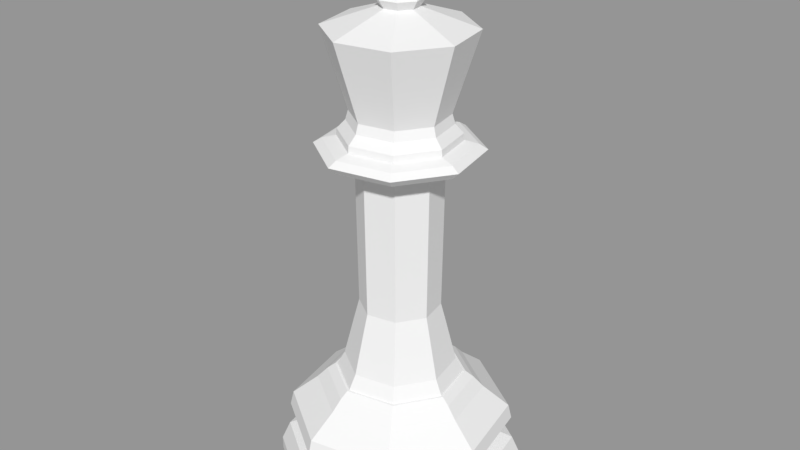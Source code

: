 # Source: BlackKinglp.blend  (saved by Blender 2.79.0; exported with 4.5.12 LTS)
import bpy
from mathutils import Matrix  # noqa: F401  (used for matrix-valued properties, if any)

bpy.ops.wm.read_factory_settings(use_empty=True)
scene = bpy.context.scene
scene.name = 'Scene'

# ---- collections
col_collection_1 = bpy.data.collections.new('Collection 1'); scene.collection.children.link(col_collection_1)

# ---- meshes
me_sphere = bpy.data.meshes.new('Sphere')
me_sphere.from_pydata([(8.185e-08, -7.721e-08, 7.879), (0.3902, 1.961, 0.0104), (0.1993, 1.001, 1.798), (1.663, 1.11, 0.0104), (0.8493, 0.5668, 1.798), (1.962, -0.3908, 0.0104), (1.002, -0.1999, 1.798), (1.111, -1.664, 0.0104), (0.5675, -0.8499, 1.798), (-0.3901, -1.962, 0.0104), (-0.1992, -1.002, 1.798), (-1.663, -1.112, 0.0104), (-0.8492, -0.5681, 1.798), (-1.962, 0.3895, 0.0104), (-1.002, 0.1986, 1.798), (-1.111, 1.662, 0.0104), (-0.5674, 0.8486, 1.798), (0.2319, 1.165, 1.698), (0.264, 1.326, 1.523), (0.988, 0.6595, 1.698), (1.125, 0.7509, 1.523), (1.165, -0.2325, 1.698), (1.327, -0.2646, 1.523), (0.6602, -0.9886, 1.698), (0.7516, -1.125, 1.523), (-0.2318, -1.166, 1.698), (-0.2639, -1.327, 1.523), (-0.9879, -0.6608, 1.698), (-1.125, -0.7522, 1.523), (-1.165, 0.2311, 1.698), (-1.327, 0.2632, 1.523), (-0.6601, 0.9873, 1.698), (-0.7515, 1.124, 1.523), (0.3902, 1.961, 0.2227), (0.3629, 1.824, 0.5417), (1.663, 1.11, 0.2227), (1.547, 1.033, 0.5417), (1.962, -0.3908, 0.2227), (1.824, -0.3636, 0.5417), (1.111, -1.664, 0.2227), (1.033, -1.547, 0.5417), (-0.3901, -1.962, 0.2227), (-0.3628, -1.825, 0.5417), (-1.663, -1.112, 0.2227), (-1.547, -1.034, 0.5417), (-1.962, 0.3895, 0.2227), (-1.824, 0.3622, 0.5417), (-1.111, 1.662, 0.2227), (-1.033, 1.546, 0.5417), (0.357, 1.794, 0.9389), (0.3461, 1.739, 1.178), (1.521, 1.016, 0.9389), (1.475, 0.9847, 1.178), (1.794, -0.3576, 0.9389), (1.74, -0.3467, 1.178), (1.016, -1.522, 0.9389), (0.9854, -1.475, 1.178), (-0.3569, -1.795, 0.9389), (-0.346, -1.74, 1.178), (-1.521, -1.017, 0.9389), (-1.475, -0.986, 1.178), (-1.794, 0.3563, 0.9389), (-1.739, 0.3454, 1.178), (-1.016, 1.521, 0.9389), (-0.9853, 1.474, 1.178), (1.355, 0.2963, 0.666), (1.359, 0.2829, 0.6656), (1.368, 0.2714, 0.6578), (1.364, 0.2572, 0.6656), (1.349, 0.2482, 0.7319), (1.358, 0.2695, 0.666), (1.354, 0.2882, 0.6659), (1.377, -0.03597, 0.6786), (1.378, -0.0006687, 0.6792), (1.387, 0.02626, 0.666), (1.311, -0.2615, 0.7806), (1.112, 0.7421, 0.7806), (1.378, 0.03432, 0.6801), (0.7428, -1.112, 0.7806), (0.2609, 1.311, 0.7806), (1.352, -0.2695, 0.6792), (1.34, -0.2867, 0.7171), (1.345, -0.2683, 0.7319), (1.362, -0.2521, 0.6659), (1.259, -0.5602, 0.6786), (1.287, -0.5129, 0.6659), (1.125, -0.795, 0.6786), (1.159, -0.7327, 0.732), (1.004, -0.9543, 0.6654), (0.7356, -1.165, 0.6786), (0.5096, -1.281, 0.679), (0.5622, -1.266, 0.6654), (0.2689, -1.352, 0.6792), (0.3047, -1.351, 0.6654), (0.03535, -1.378, 0.6786), (-0.01905, -1.378, 0.679), (-0.3032, -1.344, 0.6786), (-0.25, -1.356, 0.679), (-0.2888, -1.355, 0.6659), (-0.5095, -1.281, 0.679), (-0.7851, -1.141, 0.6659), (-0.9793, -0.98, 0.666), (-1.125, -0.795, 0.6786), (-1.146, -0.7662, 0.6792), (-1.159, -0.7327, 0.732), (-1.17, -0.7402, 0.6654), (-1.273, -0.528, 0.6792), (-1.279, -0.4925, 0.732), (-1.26, -0.5431, 0.7319), (-1.347, -0.2882, 0.679), (-1.368, -0.2727, 0.6578), (-1.355, -0.2507, 0.679), (-1.369, -0.2808, 0.6547), (-1.352, -0.2772, 0.745), (-1.344, -0.268, 0.7171), (-1.364, -0.236, 0.6654), (-1.341, -0.2869, 0.7319), (-1.358, -0.2709, 0.666), (-0.2608, -1.312, 0.7806), (-0.7427, 1.111, 0.7806), (-1.388, 0.01245, 0.6656), (-1.112, -0.7434, 0.7806), (-1.374, 0.02606, 0.7317), (-1.311, 0.2601, 0.7806), (-1.37, 0.03459, 0.732), (-1.385, 0.01844, 0.6659), (-1.378, -0.01818, 0.6816), (-1.34, 0.2853, 0.7171), (-1.342, 0.2935, 0.7317), (-1.349, 0.2498, 0.7147), (-1.282, 0.5304, 0.6656), (0.2066, 1.038, 1.798), (0.8802, 0.5874, 1.798), (1.038, -0.2072, 1.798), (0.5882, -0.8808, 1.798), (-0.2065, -1.039, 1.798), (-0.8801, -0.5888, 1.798), (-1.038, 0.2059, 1.798), (-0.5881, 0.8795, 1.798), (0.1993, 1.001, 1.798), (0.8493, 0.5668, 1.798), (1.002, -0.1999, 1.798), (0.5675, -0.8499, 1.798), (-0.1992, -1.002, 1.798), (-0.8492, -0.5681, 1.798), (-1.002, 0.1986, 1.798), (-0.5674, 0.8486, 1.798), (0.156, 0.7831, 6.051), (0.6645, 0.4433, 6.051), (0.7838, -0.1566, 6.051), (0.444, -0.6651, 6.051), (-0.1559, -0.7844, 6.051), (-0.6644, -0.4446, 6.051), (-0.7837, 0.1552, 6.051), (-0.4439, 0.6638, 6.051), (0.8782, -0.1753, 2.033), (0.7037, -0.1406, 2.75), (0.6319, -0.1263, 3.034), (0.6632, -0.1326, 5.47), (-0.6631, 0.1312, 5.47), (-0.6318, 0.125, 3.034), (-0.7036, 0.1393, 2.75), (-0.8781, 0.174, 2.033), (0.3757, -0.5629, 5.47), (0.3579, -0.5363, 3.034), (0.3986, -0.5972, 2.75), (0.4975, -0.7451, 2.033), (0.132, 0.6625, 5.47), (0.1257, 0.6311, 3.034), (0.14, 0.703, 2.75), (0.1747, 0.8775, 2.033), (-0.3756, 0.5615, 5.47), (-0.3578, 0.535, 3.034), (-0.3985, 0.5958, 2.75), (-0.4974, 0.7438, 2.033), (-0.1319, -0.6638, 5.47), (-0.1256, -0.6325, 3.034), (-0.1399, -0.7043, 2.75), (-0.1746, -0.8788, 2.033), (0.5623, 0.375, 5.47), (0.5357, 0.3572, 3.034), (0.5966, 0.3979, 2.75), (0.7445, 0.4968, 2.033), (-0.5622, -0.3763, 5.47), (-0.5356, -0.3586, 3.034), (-0.5965, -0.3992, 2.75), (-0.7444, -0.4981, 2.033), (1.133, -0.226, 5.752), (1.133, -0.226, 5.547), (1.261, -0.2515, 5.671), (-1.133, 0.2247, 5.547), (-1.133, 0.2247, 5.752), (-1.261, 0.2502, 5.671), (0.6418, -0.9612, 5.547), (0.6417, -0.961, 5.752), (0.7143, -1.07, 5.671), (0.2254, 1.132, 5.547), (0.2254, 1.132, 5.752), (0.2509, 1.26, 5.671), (-0.6417, 0.9598, 5.547), (-0.6416, 0.9597, 5.752), (-0.7142, 1.068, 5.671), (-0.2253, -1.134, 5.547), (-0.2253, -1.133, 5.752), (-0.2508, -1.262, 5.671), (0.9605, 0.6411, 5.547), (0.9604, 0.641, 5.752), (1.069, 0.7136, 5.671), (-0.9604, -0.6424, 5.547), (-0.9603, -0.6424, 5.752), (-1.069, -0.715, 5.671), (0.9113, -0.1819, 5.911), (0.9197, -0.1836, 5.804), (-0.9196, 0.1823, 5.804), (-0.9112, 0.1806, 5.911), (0.5162, -0.7732, 5.911), (0.521, -0.7803, 5.804), (0.1813, 0.9105, 5.911), (0.183, 0.919, 5.804), (-0.5161, 0.7718, 5.911), (-0.5209, 0.779, 5.804), (-0.1812, -0.9119, 5.911), (-0.1829, -0.9203, 5.804), (0.7725, 0.5155, 5.911), (0.7797, 0.5203, 5.804), (-0.7724, -0.5168, 5.911), (-0.7796, -0.5216, 5.804), (0.1471, 0.7408, 6.203), (-0.4202, 0.6277, 6.203), (-0.7414, 0.1465, 6.203), (-0.6282, -0.4208, 6.203), (-0.147, -0.742, 6.203), (0.4203, -0.6288, 6.203), (0.7415, -0.1477, 6.203), (0.6283, 0.4197, 6.203), (0.596, 0.3981, 6.203), (0.7034, -0.1401, 6.203), (0.3987, -0.5966, 6.203), (-0.1395, -0.7039, 6.203), (-0.596, -0.3993, 6.203), (-0.7033, 0.1389, 6.203), (-0.3986, 0.5954, 6.203), (0.1396, 0.7028, 6.203), (0.1732, 0.1152, 8.056), (0.2043, -0.04111, 8.056), (0.1158, -0.1737, 8.056), (-0.04048, -0.2049, 8.056), (-0.1731, -0.1164, 8.056), (-0.2042, 0.03994, 8.056), (-0.1158, 0.1725, 8.056), (0.04057, 0.2037, 8.056), (0.07205, 0.3624, 7.894), (-0.2057, 0.307, 7.894), (-0.3629, 0.07143, 7.894), (-0.3075, -0.2063, 7.894), (-0.07196, -0.3636, 7.894), (0.2058, -0.3082, 7.894), (0.363, -0.07259, 7.894), (0.3076, 0.2052, 7.894), (0.2381, 0.1587, 7.761), (0.281, -0.05631, 7.761), (0.1593, -0.2386, 7.761), (-0.05569, -0.2815, 7.761), (-0.238, -0.1598, 7.761), (-0.2809, 0.05515, 7.761), (-0.1592, 0.2375, 7.761), (0.05577, 0.2804, 7.761), (0.2233, 1.125, 7.461), (-0.6379, 0.953, 7.461), (-1.125, 0.2227, 7.461), (-0.9536, -0.6385, 7.461), (-0.2232, -1.126, 7.461), (0.6379, -0.9542, 7.461), (1.125, -0.2238, 7.461), (0.9537, 0.6373, 7.461), (0.6283, 0.4197, 6.203), (0.7415, -0.1477, 6.203), (0.4203, -0.6288, 6.203), (-0.147, -0.742, 6.203), (-0.6282, -0.4208, 6.203), (-0.7414, 0.1465, 6.203), (-0.4202, 0.6277, 6.203), (0.1471, 0.7408, 6.203), (0.1732, 0.1152, 8.734), (0.2043, -0.04111, 8.734), (0.1158, -0.1737, 8.734), (-0.04048, -0.2049, 8.734), (-0.1731, -0.1164, 8.734), (-0.2042, 0.03994, 8.734), (-0.1158, 0.1725, 8.734), (0.04057, 0.2037, 8.734), (0.2043, -0.04111, 8.47), (0.2043, -0.04111, 8.261), (0.1158, -0.1737, 8.261), (0.1158, -0.1737, 8.47), (-0.2042, 0.03994, 8.47), (-0.2042, 0.03994, 8.261), (-0.1158, 0.1725, 8.261), (-0.1158, 0.1725, 8.47), (-0.04048, -0.2049, 8.47), (-0.04048, -0.2049, 8.261), (-0.1731, -0.1164, 8.261), (-0.1731, -0.1164, 8.47), (0.04057, 0.2037, 8.261), (0.04057, 0.2037, 8.47), (0.1732, 0.1152, 8.261), (0.1732, 0.1152, 8.47), (0.4812, -0.04111, 8.47), (0.4812, -0.04111, 8.261), (0.2728, -0.1737, 8.261), (0.2728, -0.1737, 8.47), (-0.4811, 0.03994, 8.47), (-0.4811, 0.03994, 8.261), (-0.2727, 0.1725, 8.261), (-0.2727, 0.1725, 8.47), (-0.09541, -0.2049, 8.47), (-0.09541, -0.2049, 8.261), (-0.4077, -0.1164, 8.261), (-0.4077, -0.1164, 8.47), (0.0955, 0.2037, 8.261), (0.0955, 0.2037, 8.47), (0.4078, 0.1152, 8.261), (0.4078, 0.1152, 8.47)], [(66, 65), (70, 71), (110, 112)], [(9, 7, 39, 41), (41, 39, 40, 42), (42, 40, 78, 118), (118, 78, 55, 57), (57, 55, 56, 58), (58, 56, 24, 26), (26, 24, 23, 25), (25, 23, 134, 135), (135, 134, 8, 10), (10, 8, 142, 143), (143, 142, 166, 178), (178, 166, 165, 177), (177, 165, 164, 176), (176, 164, 163, 175), (175, 163, 193, 202), (202, 193, 195, 204), (204, 195, 194, 203), (203, 194, 216, 222), (222, 216, 215, 221), (221, 215, 150, 151), (7, 5, 37, 39), (39, 37, 38, 40), (40, 38, 75, 78), (78, 75, 53, 55), (55, 53, 54, 56), (56, 54, 22, 24), (24, 22, 21, 23), (23, 21, 133, 134), (134, 133, 6, 8), (8, 6, 141, 142), (142, 141, 155, 166), (166, 155, 156, 165), (165, 156, 157, 164), (164, 157, 158, 163), (163, 158, 188, 193), (193, 188, 189, 195), (195, 189, 187, 194), (194, 187, 212, 216), (216, 212, 211, 215), (215, 211, 149, 150), (5, 3, 35, 37), (37, 35, 36, 38), (38, 36, 76, 75), (75, 76, 51, 53), (53, 51, 52, 54), (54, 52, 20, 22), (22, 20, 19, 21), (21, 19, 132, 133), (133, 132, 4, 6), (6, 4, 140, 141), (141, 140, 182, 155), (155, 182, 181, 156), (156, 181, 180, 157), (157, 180, 179, 158), (158, 179, 205, 188), (188, 205, 207, 189), (189, 207, 206, 187), (187, 206, 224, 212), (212, 224, 223, 211), (211, 223, 148, 149), (3, 1, 33, 35), (35, 33, 34, 36), (36, 34, 79, 76), (76, 79, 49, 51), (51, 49, 50, 52), (52, 50, 18, 20), (20, 18, 17, 19), (19, 17, 131, 132), (132, 131, 2, 4), (4, 2, 139, 140), (140, 139, 170, 182), (182, 170, 169, 181), (181, 169, 168, 180), (180, 168, 167, 179), (179, 167, 196, 205), (205, 196, 198, 207), (207, 198, 197, 206), (206, 197, 218, 224), (224, 218, 217, 223), (223, 217, 147, 148), (1, 15, 47, 33), (33, 47, 48, 34), (34, 48, 119, 79), (79, 119, 63, 49), (49, 63, 64, 50), (50, 64, 32, 18), (18, 32, 31, 17), (17, 31, 138, 131), (131, 138, 16, 2), (2, 16, 146, 139), (139, 146, 174, 170), (170, 174, 173, 169), (169, 173, 172, 168), (168, 172, 171, 167), (167, 171, 199, 196), (196, 199, 201, 198), (198, 201, 200, 197), (197, 200, 220, 218), (218, 220, 219, 217), (217, 219, 154, 147), (15, 13, 45, 47), (47, 45, 46, 48), (48, 46, 123, 119), (119, 123, 61, 63), (63, 61, 62, 64), (64, 62, 30, 32), (32, 30, 29, 31), (31, 29, 137, 138), (138, 137, 14, 16), (16, 14, 145, 146), (146, 145, 162, 174), (174, 162, 161, 173), (173, 161, 160, 172), (172, 160, 159, 171), (171, 159, 190, 199), (199, 190, 192, 201), (201, 192, 191, 200), (200, 191, 213, 220), (220, 213, 214, 219), (219, 214, 153, 154), (13, 11, 43, 45), (45, 43, 44, 46), (46, 44, 121, 123), (123, 121, 59, 61), (61, 59, 60, 62), (62, 60, 28, 30), (30, 28, 27, 29), (29, 27, 136, 137), (137, 136, 12, 14), (14, 12, 144, 145), (145, 144, 186, 162), (162, 186, 185, 161), (161, 185, 184, 160), (160, 184, 183, 159), (159, 183, 208, 190), (190, 208, 210, 192), (192, 210, 209, 191), (191, 209, 226, 213), (213, 226, 225, 214), (214, 225, 152, 153), (151, 152, 225, 221), (221, 225, 226, 222), (222, 226, 209, 203), (203, 209, 210, 204), (204, 210, 208, 202), (202, 208, 183, 175), (175, 183, 184, 176), (176, 184, 185, 177), (177, 185, 186, 178), (178, 186, 144, 143), (143, 144, 12, 10), (10, 12, 136, 135), (135, 136, 27, 25), (25, 27, 28, 26), (26, 28, 60, 58), (58, 60, 59, 57), (57, 59, 121, 118), (118, 121, 44, 42), (42, 44, 43, 41), (41, 43, 11, 9), (9, 11, 13, 15, 1, 3, 5, 7), (227, 147, 154, 228), (228, 154, 153, 229), (229, 153, 152, 230), (230, 152, 151, 231), (231, 151, 150, 232), (232, 150, 149, 233), (233, 149, 148, 234), (234, 148, 147, 227), (229, 230, 239, 240), (233, 234, 235, 236), (227, 228, 241, 242), (231, 232, 237, 238), (230, 231, 238, 239), (228, 229, 240, 241), (232, 233, 236, 237), (234, 227, 242, 235), (254, 247, 248, 253), (260, 257, 256, 261), (251, 250, 243, 258), (268, 265, 266, 267), (259, 258, 257, 260), (228, 281, 282, 227), (230, 279, 280, 229), (233, 276, 277, 232), (232, 277, 278, 231), (231, 278, 279, 230), (234, 275, 276, 233), (229, 280, 281, 228), (227, 282, 275, 234), (256, 245, 246, 255), (257, 244, 245, 256), (255, 246, 247, 254), (264, 253, 252, 265), (261, 256, 255, 262), (253, 248, 249, 252), (263, 254, 253, 264), (262, 255, 254, 263), (266, 251, 258, 259), (271, 262, 263, 270), (270, 263, 264, 269), (265, 252, 251, 266), (273, 260, 261, 272), (272, 261, 262, 271), (269, 264, 265, 268), (267, 266, 259, 274), (274, 259, 260, 273), (258, 243, 244, 257), (252, 249, 250, 251), (278, 271, 270, 279), (277, 272, 271, 278), (275, 274, 273, 276), (280, 269, 268, 281), (276, 273, 272, 277), (281, 268, 267, 282), (282, 267, 274, 275), (279, 270, 269, 280), (291, 284, 285, 294), (295, 288, 289, 298), (299, 286, 287, 302), (298, 289, 290, 304), (302, 287, 288, 295), (294, 285, 286, 299), (304, 290, 283, 306), (306, 283, 284, 291), (243, 305, 292, 244), (292, 308, 309, 293), (250, 303, 305, 243), (301, 317, 312, 296), (245, 293, 300, 246), (298, 314, 311, 295), (247, 301, 296, 248), (299, 315, 310, 294), (249, 297, 303, 250), (296, 312, 313, 297), (246, 300, 301, 247), (293, 309, 316, 300), (248, 296, 297, 249), (302, 318, 315, 299), (244, 292, 293, 245), (306, 322, 320, 304), (321, 322, 307, 308), (319, 320, 322, 321), (309, 310, 315, 316), (317, 318, 311, 312), (313, 314, 320, 319), (316, 315, 318, 317), (312, 311, 314, 313), (308, 307, 310, 309), (295, 311, 318, 302), (305, 321, 308, 292), (294, 310, 307, 291), (297, 313, 319, 303), (291, 307, 322, 306), (304, 320, 314, 298), (303, 319, 321, 305), (300, 316, 317, 301), (283, 290, 289, 288, 287, 286, 285, 284)])
me_sphere.use_remesh_preserve_volume = False
me_sphere.use_remesh_preserve_attributes = False
me_sphere.use_mirror_vertex_groups = False
me_sphere.update()
me_sphere.normals_split_custom_set([tuple(v) for v in zip(*[iter([0.1951, -0.9808, 0.0, 0.1951, -0.9808, 0.0, 0.1951, -0.9808, 0.0, 0.1951, -0.9808, 0.0, 0.1808, -0.909, 0.3755, 0.1808, -0.909, 0.3755, 0.1808, -0.909, 0.3755, 0.1808, -0.909, 0.3755, 0.08645, -0.4346, 0.8964, 0.08645, -0.4346, 0.8964, 0.08645, -0.4346, 0.8964, 0.08645, -0.4346, 0.8964, 0.06409, -0.3222, -0.9445, 0.06409, -0.3222, -0.9445, 0.06409, -0.3222, -0.9445, 0.06409, -0.3222, -0.9445, 0.1907, -0.9586, 0.2115, 0.1907, -0.9586, 0.2115, 0.1907, -0.9586, 0.2115, 0.1907, -0.9586, 0.2115, 0.1296, -0.6514, 0.7476, 0.1296, -0.6514, 0.7476, 0.1296, -0.6514, 0.7476, 0.1296, -0.6514, 0.7476, 0.1474, -0.7409, 0.6553, 0.1474, -0.7409, 0.6553, 0.1474, -0.7409, 0.6553, 0.1474, -0.7409, 0.6553, 0.125, -0.6283, 0.7679, 0.125, -0.6283, 0.7679, 0.125, -0.6283, 0.7679, 0.125, -0.6283, 0.7679, -1.09e-06, 0.0, 1.0, -1.09e-06, 0.0, 1.0, -1.09e-06, 0.0, 1.0, -1.09e-06, 0.0, 1.0, 0.0, 0.0, 1.0, 0.0, 0.0, 1.0, 0.0, 0.0, 1.0, 0.0, 0.0, 1.0, 0.1748, -0.8789, 0.4439, 0.1748, -0.8789, 0.4439, 0.1748, -0.8789, 0.4439, 0.1748, -0.8789, 0.4439, 0.1902, -0.956, 0.2236, 0.1902, -0.956, 0.2236, 0.1902, -0.956, 0.2236, 0.1902, -0.956, 0.2236, 0.1898, -0.954, 0.2321, 0.1898, -0.954, 0.2321, 0.1898, -0.954, 0.2321, 0.1898, -0.954, 0.2321, 0.1951, -0.9807, -0.01213, 0.1951, -0.9807, -0.01213, 0.1951, -0.9807, -0.01213, 0.1951, -0.9807, -0.01213, 0.03339, -0.1679, -0.9852, 0.03339, -0.1679, -0.9852, 0.03339, -0.1679, -0.9852, 0.03339, -0.1679, -0.9852, 0.1397, -0.7024, -0.698, 0.1397, -0.7024, -0.698, 0.1397, -0.7024, -0.698, 0.1397, -0.7024, -0.698, 0.1089, -0.5474, 0.8297, 0.1089, -0.5474, 0.8297, 0.1089, -0.5474, 0.8297, 0.1089, -0.5474, 0.8297, 0.04876, -0.2451, 0.9683, 0.04876, -0.2451, 0.9683, 0.04876, -0.2451, 0.9683, 0.04876, -0.2451, 0.9683, 0.1946, -0.9781, 0.07431, 0.1946, -0.9781, 0.07431, 0.1946, -0.9781, 0.07431, 0.1946, -0.9781, 0.07431, 0.1482, -0.7451, 0.6503, 0.1482, -0.7451, 0.6503, 0.1482, -0.7451, 0.6503, 0.1482, -0.7451, 0.6503, 0.8315, -0.5556, 0.0, 0.8315, -0.5556, 0.0, 0.8315, -0.5556, 0.0, 0.8315, -0.5556, 0.0, 0.7706, -0.5149, 0.3755, 0.7706, -0.5149, 0.3755, 0.7706, -0.5149, 0.3755, 0.7706, -0.5149, 0.3755, 0.3685, -0.2462, 0.8964, 0.3685, -0.2462, 0.8964, 0.3685, -0.2462, 0.8964, 0.3685, -0.2462, 0.8964, 0.2731, -0.1825, -0.9445, 0.2731, -0.1825, -0.9445, 0.2731, -0.1825, -0.9445, 0.2731, -0.1825, -0.9445, 0.8127, -0.543, 0.2115, 0.8127, -0.543, 0.2115, 0.8127, -0.543, 0.2115, 0.8127, -0.543, 0.2115, 0.5522, -0.369, 0.7476, 0.5522, -0.369, 0.7476, 0.5522, -0.369, 0.7476, 0.5522, -0.369, 0.7476, 0.6281, -0.4197, 0.6553, 0.6281, -0.4197, 0.6553, 0.6281, -0.4197, 0.6553, 0.6281, -0.4197, 0.6553, 0.5326, -0.3559, 0.7679, 0.5326, -0.3559, 0.7679, 0.5326, -0.3559, 0.7679, 0.5326, -0.3559, 0.7679, 0.0, 0.0, 1.0, 0.0, 0.0, 1.0, 0.0, 0.0, 1.0, 0.0, 0.0, 1.0, 0.0, 0.0, 1.0, 0.0, 0.0, 1.0, 0.0, 0.0, 1.0, 0.0, 0.0, 1.0, 0.7451, -0.4978, 0.4439, 0.7451, -0.4978, 0.4439, 0.7451, -0.4978, 0.4439, 0.7451, -0.4978, 0.4439, 0.8104, -0.5415, 0.2236, 0.8104, -0.5415, 0.2236, 0.8104, -0.5415, 0.2236, 0.8104, -0.5415, 0.2236, 0.8088, -0.5404, 0.2321, 0.8088, -0.5404, 0.2321, 0.8088, -0.5404, 0.2321, 0.8088, -0.5404, 0.2321, 0.8314, -0.5555, -0.01213, 0.8314, -0.5555, -0.01213, 0.8314, -0.5555, -0.01213, 0.8314, -0.5555, -0.01213, 0.1423, -0.09508, -0.9852, 0.1423, -0.09508, -0.9852, 0.1423, -0.09508, -0.9852, 0.1423, -0.09508, -0.9852, 0.5954, -0.3979, -0.698, 0.5954, -0.3979, -0.698, 0.5954, -0.3979, -0.698, 0.5954, -0.3979, -0.698, 0.4641, -0.3101, 0.8297, 0.4641, -0.3101, 0.8297, 0.4641, -0.3101, 0.8297, 0.4641, -0.3101, 0.8297, 0.2078, -0.1388, 0.9683, 0.2078, -0.1388, 0.9683, 0.2078, -0.1388, 0.9683, 0.2078, -0.1388, 0.9683, 0.8292, -0.554, 0.0743, 0.8292, -0.554, 0.0743, 0.8292, -0.554, 0.0743, 0.8292, -0.554, 0.0743, 0.6316, -0.422, 0.6503, 0.6316, -0.422, 0.6503, 0.6316, -0.422, 0.6503, 0.6316, -0.422, 0.6503, 0.9808, 0.1951, 0.0, 0.9808, 0.1951, 0.0, 0.9808, 0.1951, 0.0, 0.9808, 0.1951, 0.0, 0.909, 0.1808, 0.3755, 0.909, 0.1808, 0.3755, 0.909, 0.1808, 0.3755, 0.909, 0.1808, 0.3755, 0.4346, 0.08645, 0.8964, 0.4346, 0.08645, 0.8964, 0.4346, 0.08645, 0.8964, 0.4346, 0.08645, 0.8964, 0.3222, 0.06409, -0.9445, 0.3222, 0.06409, -0.9445, 0.3222, 0.06409, -0.9445, 0.3222, 0.06409, -0.9445, 0.9586, 0.1907, 0.2115, 0.9586, 0.1907, 0.2115, 0.9586, 0.1907, 0.2115, 0.9586, 0.1907, 0.2115, 0.6514, 0.1296, 0.7476, 0.6514, 0.1296, 0.7476, 0.6514, 0.1296, 0.7476, 0.6514, 0.1296, 0.7476, 0.7409, 0.1474, 0.6553, 0.7409, 0.1474, 0.6553, 0.7409, 0.1474, 0.6553, 0.7409, 0.1474, 0.6553, 0.6283, 0.125, 0.7679, 0.6283, 0.125, 0.7679, 0.6283, 0.125, 0.7679, 0.6283, 0.125, 0.7679, 0.0, 0.0, 1.0, 0.0, 0.0, 1.0, 0.0, 0.0, 1.0, 0.0, 0.0, 1.0, 0.0, 0.0, 1.0, 0.0, 0.0, 1.0, 0.0, 0.0, 1.0, 0.0, 0.0, 1.0, 0.8789, 0.1748, 0.4439, 0.8789, 0.1748, 0.4439, 0.8789, 0.1748, 0.4439, 0.8789, 0.1748, 0.4439, 0.956, 0.1902, 0.2236, 0.956, 0.1902, 0.2236, 0.956, 0.1902, 0.2236, 0.956, 0.1902, 0.2236, 0.954, 0.1898, 0.2321, 0.954, 0.1898, 0.2321, 0.954, 0.1898, 0.2321, 0.954, 0.1898, 0.2321, 0.9807, 0.1951, -0.01213, 0.9807, 0.1951, -0.01213, 0.9807, 0.1951, -0.01213, 0.9807, 0.1951, -0.01213, 0.1679, 0.03339, -0.9852, 0.1679, 0.03339, -0.9852, 0.1679, 0.03339, -0.9852, 0.1679, 0.03339, -0.9852, 0.7024, 0.1397, -0.698, 0.7024, 0.1397, -0.698, 0.7024, 0.1397, -0.698, 0.7024, 0.1397, -0.698, 0.5475, 0.1089, 0.8297, 0.5475, 0.1089, 0.8297, 0.5475, 0.1089, 0.8297, 0.5475, 0.1089, 0.8297, 0.2451, 0.04876, 0.9683, 0.2451, 0.04876, 0.9683, 0.2451, 0.04876, 0.9683, 0.2451, 0.04876, 0.9683, 0.9781, 0.1946, 0.0743, 0.9781, 0.1946, 0.0743, 0.9781, 0.1946, 0.0743, 0.9781, 0.1946, 0.0743, 0.7451, 0.1482, 0.6503, 0.7451, 0.1482, 0.6503, 0.7451, 0.1482, 0.6503, 0.7451, 0.1482, 0.6503, 0.5556, 0.8315, 0.0, 0.5556, 0.8315, 0.0, 0.5556, 0.8315, 0.0, 0.5556, 0.8315, 0.0, 0.5149, 0.7706, 0.3755, 0.5149, 0.7706, 0.3755, 0.5149, 0.7706, 0.3755, 0.5149, 0.7706, 0.3755, 0.2462, 0.3685, 0.8964, 0.2462, 0.3685, 0.8964, 0.2462, 0.3685, 0.8964, 0.2462, 0.3685, 0.8964, 0.1825, 0.2731, -0.9445, 0.1825, 0.2731, -0.9445, 0.1825, 0.2731, -0.9445, 0.1825, 0.2731, -0.9445, 0.543, 0.8127, 0.2115, 0.543, 0.8127, 0.2115, 0.543, 0.8127, 0.2115, 0.543, 0.8127, 0.2115, 0.369, 0.5522, 0.7476, 0.369, 0.5522, 0.7476, 0.369, 0.5522, 0.7476, 0.369, 0.5522, 0.7476, 0.4197, 0.6281, 0.6553, 0.4197, 0.6281, 0.6553, 0.4197, 0.6281, 0.6553, 0.4197, 0.6281, 0.6553, 0.3559, 0.5326, 0.7679, 0.3559, 0.5326, 0.7679, 0.3559, 0.5326, 0.7679, 0.3559, 0.5326, 0.7679, 0.0, 0.0, 1.0, 0.0, 0.0, 1.0, 0.0, 0.0, 1.0, 0.0, 0.0, 1.0, 0.0, 0.0, 1.0, 0.0, 0.0, 1.0, 0.0, 0.0, 1.0, 0.0, 0.0, 1.0, 0.4978, 0.7451, 0.4439, 0.4978, 0.7451, 0.4439, 0.4978, 0.7451, 0.4439, 0.4978, 0.7451, 0.4439, 0.5415, 0.8104, 0.2236, 0.5415, 0.8104, 0.2236, 0.5415, 0.8104, 0.2236, 0.5415, 0.8104, 0.2236, 0.5404, 0.8088, 0.2321, 0.5404, 0.8088, 0.2321, 0.5404, 0.8088, 0.2321, 0.5404, 0.8088, 0.2321, 0.5555, 0.8314, -0.01213, 0.5555, 0.8314, -0.01213, 0.5555, 0.8314, -0.01213, 0.5555, 0.8314, -0.01213, 0.09508, 0.1423, -0.9852, 0.09508, 0.1423, -0.9852, 0.09508, 0.1423, -0.9852, 0.09508, 0.1423, -0.9852, 0.3979, 0.5954, -0.698, 0.3979, 0.5954, -0.698, 0.3979, 0.5954, -0.698, 0.3979, 0.5954, -0.698, 0.3101, 0.4641, 0.8297, 0.3101, 0.4641, 0.8297, 0.3101, 0.4641, 0.8297, 0.3101, 0.4641, 0.8297, 0.1388, 0.2078, 0.9683, 0.1388, 0.2078, 0.9683, 0.1388, 0.2078, 0.9683, 0.1388, 0.2078, 0.9683, 0.554, 0.8292, 0.0743, 0.554, 0.8292, 0.0743, 0.554, 0.8292, 0.0743, 0.554, 0.8292, 0.0743, 0.422, 0.6316, 0.6503, 0.422, 0.6316, 0.6503, 0.422, 0.6316, 0.6503, 0.422, 0.6316, 0.6503, -0.1951, 0.9808, 0.0, -0.1951, 0.9808, 0.0, -0.1951, 0.9808, 0.0, -0.1951, 0.9808, 0.0, -0.1808, 0.909, 0.3755, -0.1808, 0.909, 0.3755, -0.1808, 0.909, 0.3755, -0.1808, 0.909, 0.3755, -0.08645, 0.4346, 0.8964, -0.08645, 0.4346, 0.8964, -0.08645, 0.4346, 0.8964, -0.08645, 0.4346, 0.8964, -0.06409, 0.3222, -0.9445, -0.06409, 0.3222, -0.9445, -0.06409, 0.3222, -0.9445, -0.06409, 0.3222, -0.9445, -0.1907, 0.9586, 0.2115, -0.1907, 0.9586, 0.2115, -0.1907, 0.9586, 0.2115, -0.1907, 0.9586, 0.2115, -0.1296, 0.6514, 0.7476, -0.1296, 0.6514, 0.7476, -0.1296, 0.6514, 0.7476, -0.1296, 0.6514, 0.7476, -0.1474, 0.7409, 0.6553, -0.1474, 0.7409, 0.6553, -0.1474, 0.7409, 0.6553, -0.1474, 0.7409, 0.6553, -0.125, 0.6283, 0.7679, -0.125, 0.6283, 0.7679, -0.125, 0.6283, 0.7679, -0.125, 0.6283, 0.7679, 1.09e-06, 0.0, 1.0, 1.09e-06, 0.0, 1.0, 1.09e-06, 0.0, 1.0, 1.09e-06, 0.0, 1.0, 0.0, 0.0, 1.0, 0.0, 0.0, 1.0, 0.0, 0.0, 1.0, 0.0, 0.0, 1.0, -0.1748, 0.8789, 0.4439, -0.1748, 0.8789, 0.4439, -0.1748, 0.8789, 0.4439, -0.1748, 0.8789, 0.4439, -0.1902, 0.956, 0.2236, -0.1902, 0.956, 0.2236, -0.1902, 0.956, 0.2236, -0.1902, 0.956, 0.2236, -0.1898, 0.954, 0.2321, -0.1898, 0.954, 0.2321, -0.1898, 0.954, 0.2321, -0.1898, 0.954, 0.2321, -0.1951, 0.9807, -0.01213, -0.1951, 0.9807, -0.01213, -0.1951, 0.9807, -0.01213, -0.1951, 0.9807, -0.01213, -0.03339, 0.1679, -0.9852, -0.03339, 0.1679, -0.9852, -0.03339, 0.1679, -0.9852, -0.03339, 0.1679, -0.9852, -0.1397, 0.7024, -0.698, -0.1397, 0.7024, -0.698, -0.1397, 0.7024, -0.698, -0.1397, 0.7024, -0.698, -0.1089, 0.5475, 0.8297, -0.1089, 0.5475, 0.8297, -0.1089, 0.5475, 0.8297, -0.1089, 0.5475, 0.8297, -0.04876, 0.2451, 0.9683, -0.04876, 0.2451, 0.9683, -0.04876, 0.2451, 0.9683, -0.04876, 0.2451, 0.9683, -0.1946, 0.9781, 0.0743, -0.1946, 0.9781, 0.0743, -0.1946, 0.9781, 0.0743, -0.1946, 0.9781, 0.0743, -0.1482, 0.7451, 0.6503, -0.1482, 0.7451, 0.6503, -0.1482, 0.7451, 0.6503, -0.1482, 0.7451, 0.6503, -0.8315, 0.5556, 0.0, -0.8315, 0.5556, 0.0, -0.8315, 0.5556, 0.0, -0.8315, 0.5556, 0.0, -0.7706, 0.5149, 0.3755, -0.7706, 0.5149, 0.3755, -0.7706, 0.5149, 0.3755, -0.7706, 0.5149, 0.3755, -0.3685, 0.2462, 0.8964, -0.3685, 0.2462, 0.8964, -0.3685, 0.2462, 0.8964, -0.3685, 0.2462, 0.8964, -0.2731, 0.1825, -0.9445, -0.2731, 0.1825, -0.9445, -0.2731, 0.1825, -0.9445, -0.2731, 0.1825, -0.9445, -0.8127, 0.543, 0.2115, -0.8127, 0.543, 0.2115, -0.8127, 0.543, 0.2115, -0.8127, 0.543, 0.2115, -0.5522, 0.369, 0.7476, -0.5522, 0.369, 0.7476, -0.5522, 0.369, 0.7476, -0.5522, 0.369, 0.7476, -0.6281, 0.4197, 0.6553, -0.6281, 0.4197, 0.6553, -0.6281, 0.4197, 0.6553, -0.6281, 0.4197, 0.6553, -0.5326, 0.3559, 0.7679, -0.5326, 0.3559, 0.7679, -0.5326, 0.3559, 0.7679, -0.5326, 0.3559, 0.7679, -4.361e-06, 0.0, 1.0, -4.361e-06, 0.0, 1.0, -4.361e-06, 0.0, 1.0, -4.361e-06, 0.0, 1.0, 0.0, 0.0, 1.0, 0.0, 0.0, 1.0, 0.0, 0.0, 1.0, 0.0, 0.0, 1.0, -0.7451, 0.4978, 0.4439, -0.7451, 0.4978, 0.4439, -0.7451, 0.4978, 0.4439, -0.7451, 0.4978, 0.4439, -0.8104, 0.5415, 0.2236, -0.8104, 0.5415, 0.2236, -0.8104, 0.5415, 0.2236, -0.8104, 0.5415, 0.2236, -0.8088, 0.5404, 0.2321, -0.8088, 0.5404, 0.2321, -0.8088, 0.5404, 0.2321, -0.8088, 0.5404, 0.2321, -0.8314, 0.5555, -0.01213, -0.8314, 0.5555, -0.01213, -0.8314, 0.5555, -0.01213, -0.8314, 0.5555, -0.01213, -0.1423, 0.09508, -0.9852, -0.1423, 0.09508, -0.9852, -0.1423, 0.09508, -0.9852, -0.1423, 0.09508, -0.9852, -0.5954, 0.3979, -0.698, -0.5954, 0.3979, -0.698, -0.5954, 0.3979, -0.698, -0.5954, 0.3979, -0.698, -0.4641, 0.3101, 0.8297, -0.4641, 0.3101, 0.8297, -0.4641, 0.3101, 0.8297, -0.4641, 0.3101, 0.8297, -0.2078, 0.1388, 0.9683, -0.2078, 0.1388, 0.9683, -0.2078, 0.1388, 0.9683, -0.2078, 0.1388, 0.9683, -0.8292, 0.554, 0.0743, -0.8292, 0.554, 0.0743, -0.8292, 0.554, 0.0743, -0.8292, 0.554, 0.0743, -0.6316, 0.422, 0.6503, -0.6316, 0.422, 0.6503, -0.6316, 0.422, 0.6503, -0.6316, 0.422, 0.6503, -0.9808, -0.1951, 0.0, -0.9808, -0.1951, 0.0, -0.9808, -0.1951, 0.0, -0.9808, -0.1951, 0.0, -0.909, -0.1808, 0.3755, -0.909, -0.1808, 0.3755, -0.909, -0.1808, 0.3755, -0.909, -0.1808, 0.3755, -0.4346, -0.08645, 0.8964, -0.4346, -0.08645, 0.8964, -0.4346, -0.08645, 0.8964, -0.4346, -0.08645, 0.8964, -0.3222, -0.06409, -0.9445, -0.3222, -0.06409, -0.9445, -0.3222, -0.06409, -0.9445, -0.3222, -0.06409, -0.9445, -0.9586, -0.1907, 0.2115, -0.9586, -0.1907, 0.2115, -0.9586, -0.1907, 0.2115, -0.9586, -0.1907, 0.2115, -0.6514, -0.1296, 0.7476, -0.6514, -0.1296, 0.7476, -0.6514, -0.1296, 0.7476, -0.6514, -0.1296, 0.7476, -0.7409, -0.1474, 0.6553, -0.7409, -0.1474, 0.6553, -0.7409, -0.1474, 0.6553, -0.7409, -0.1474, 0.6553, -0.6283, -0.125, 0.7679, -0.6283, -0.125, 0.7679, -0.6283, -0.125, 0.7679, -0.6283, -0.125, 0.7679, 4.361e-06, 0.0, 1.0, 4.361e-06, 0.0, 1.0, 4.361e-06, 0.0, 1.0, 4.361e-06, 0.0, 1.0, 0.0, 0.0, 1.0, 0.0, 0.0, 1.0, 0.0, 0.0, 1.0, 0.0, 0.0, 1.0, -0.8789, -0.1748, 0.4439, -0.8789, -0.1748, 0.4439, -0.8789, -0.1748, 0.4439, -0.8789, -0.1748, 0.4439, -0.956, -0.1902, 0.2236, -0.956, -0.1902, 0.2236, -0.956, -0.1902, 0.2236, -0.956, -0.1902, 0.2236, -0.954, -0.1898, 0.2321, -0.954, -0.1898, 0.2321, -0.954, -0.1898, 0.2321, -0.954, -0.1898, 0.2321, -0.9807, -0.1951, -0.01213, -0.9807, -0.1951, -0.01213, -0.9807, -0.1951, -0.01213, -0.9807, -0.1951, -0.01213, -0.1679, -0.03339, -0.9852, -0.1679, -0.03339, -0.9852, -0.1679, -0.03339, -0.9852, -0.1679, -0.03339, -0.9852, -0.7024, -0.1397, -0.698, -0.7024, -0.1397, -0.698, -0.7024, -0.1397, -0.698, -0.7024, -0.1397, -0.698, -0.5475, -0.1089, 0.8297, -0.5475, -0.1089, 0.8297, -0.5475, -0.1089, 0.8297, -0.5475, -0.1089, 0.8297, -0.2451, -0.04876, 0.9683, -0.2451, -0.04876, 0.9683, -0.2451, -0.04876, 0.9683, -0.2451, -0.04876, 0.9683, -0.9781, -0.1946, 0.0743, -0.9781, -0.1946, 0.0743, -0.9781, -0.1946, 0.0743, -0.9781, -0.1946, 0.0743, -0.7451, -0.1482, 0.6503, -0.7451, -0.1482, 0.6503, -0.7451, -0.1482, 0.6503, -0.7451, -0.1482, 0.6503, -0.422, -0.6316, 0.6503, -0.422, -0.6316, 0.6503, -0.422, -0.6316, 0.6503, -0.422, -0.6316, 0.6503, -0.554, -0.8292, 0.0743, -0.554, -0.8292, 0.0743, -0.554, -0.8292, 0.0743, -0.554, -0.8292, 0.0743, -0.1388, -0.2078, 0.9683, -0.1388, -0.2078, 0.9683, -0.1388, -0.2078, 0.9683, -0.1388, -0.2078, 0.9683, -0.3101, -0.4641, 0.8297, -0.3101, -0.4641, 0.8297, -0.3101, -0.4641, 0.8297, -0.3101, -0.4641, 0.8297, -0.3979, -0.5954, -0.698, -0.3979, -0.5954, -0.698, -0.3979, -0.5954, -0.698, -0.3979, -0.5954, -0.698, -0.09508, -0.1423, -0.9852, -0.09508, -0.1423, -0.9852, -0.09508, -0.1423, -0.9852, -0.09508, -0.1423, -0.9852, -0.5555, -0.8314, -0.01213, -0.5555, -0.8314, -0.01213, -0.5555, -0.8314, -0.01213, -0.5555, -0.8314, -0.01213, -0.5404, -0.8088, 0.2321, -0.5404, -0.8088, 0.2321, -0.5404, -0.8088, 0.2321, -0.5404, -0.8088, 0.2321, -0.5415, -0.8104, 0.2236, -0.5415, -0.8104, 0.2236, -0.5415, -0.8104, 0.2236, -0.5415, -0.8104, 0.2236, -0.4978, -0.7451, 0.4439, -0.4978, -0.7451, 0.4439, -0.4978, -0.7451, 0.4439, -0.4978, -0.7451, 0.4439, 0.0, 0.0, 1.0, 0.0, 0.0, 1.0, 0.0, 0.0, 1.0, 0.0, 0.0, 1.0, 0.0, 0.0, 1.0, 0.0, 0.0, 1.0, 0.0, 0.0, 1.0, 0.0, 0.0, 1.0, -0.3559, -0.5326, 0.7679, -0.3559, -0.5326, 0.7679, -0.3559, -0.5326, 0.7679, -0.3559, -0.5326, 0.7679, -0.4197, -0.6281, 0.6553, -0.4197, -0.6281, 0.6553, -0.4197, -0.6281, 0.6553, -0.4197, -0.6281, 0.6553, -0.369, -0.5522, 0.7476, -0.369, -0.5522, 0.7476, -0.369, -0.5522, 0.7476, -0.369, -0.5522, 0.7476, -0.543, -0.8127, 0.2115, -0.543, -0.8127, 0.2115, -0.543, -0.8127, 0.2115, -0.543, -0.8127, 0.2115, -0.1825, -0.2731, -0.9445, -0.1825, -0.2731, -0.9445, -0.1825, -0.2731, -0.9445, -0.1825, -0.2731, -0.9445, -0.2462, -0.3685, 0.8964, -0.2462, -0.3685, 0.8964, -0.2462, -0.3685, 0.8964, -0.2462, -0.3685, 0.8964, -0.5149, -0.7706, 0.3755, -0.5149, -0.7706, 0.3755, -0.5149, -0.7706, 0.3755, -0.5149, -0.7706, 0.3755, -0.5556, -0.8315, 0.0, -0.5556, -0.8315, 0.0, -0.5556, -0.8315, 0.0, -0.5556, -0.8315, 0.0, -8.232e-11, 0.0, -1.0, -8.232e-11, 0.0, -1.0, -8.232e-11, 0.0, -1.0, -8.232e-11, 0.0, -1.0, -8.232e-11, 0.0, -1.0, -8.232e-11, 0.0, -1.0, -8.232e-11, 0.0, -1.0, -8.232e-11, 0.0, -1.0, -0.1889, 0.9485, 0.2542, -0.1889, 0.9485, 0.2542, -0.1889, 0.9485, 0.2542, -0.1889, 0.9485, 0.2542, -0.8043, 0.5371, 0.2544, -0.8043, 0.5371, 0.2544, -0.8043, 0.5371, 0.2544, -0.8043, 0.5371, 0.2544, -0.9484, -0.1889, 0.2547, -0.9484, -0.1889, 0.2547, -0.9484, -0.1889, 0.2547, -0.9484, -0.1889, 0.2547, -0.537, -0.8041, 0.2551, -0.537, -0.8041, 0.2551, -0.537, -0.8041, 0.2551, -0.537, -0.8041, 0.2551, 0.1889, -0.9483, 0.2552, 0.1889, -0.9483, 0.2552, 0.1889, -0.9483, 0.2552, 0.1889, -0.9483, 0.2552, 0.8041, -0.537, 0.255, 0.8041, -0.537, 0.255, 0.8041, -0.537, 0.255, 0.8041, -0.537, 0.255, 0.9484, 0.1889, 0.2546, 0.9484, 0.1889, 0.2546, 0.9484, 0.1889, 0.2546, 0.9484, 0.1889, 0.2546, 0.5371, 0.8043, 0.2543, 0.5371, 0.8043, 0.2543, 0.5371, 0.8043, 0.2543, 0.5371, 0.8043, 0.2543, -1.18e-05, 0.0, 1.0, -1.18e-05, 0.0, 1.0, -1.18e-05, 0.0, 1.0, -1.18e-05, 0.0, 1.0, 1.18e-05, 0.0, 1.0, 1.18e-05, 0.0, 1.0, 1.18e-05, 0.0, 1.0, 1.18e-05, 0.0, 1.0, 0.0, 0.0, 1.0, 0.0, 0.0, 1.0, 0.0, 0.0, 1.0, 0.0, 0.0, 1.0, 0.0, 0.0, 1.0, 0.0, 0.0, 1.0, 0.0, 0.0, 1.0, 0.0, 0.0, 1.0, 5.898e-06, 0.0, 1.0, 5.898e-06, 0.0, 1.0, 5.898e-06, 0.0, 1.0, 5.898e-06, 0.0, 1.0, -1.18e-05, 0.0, 1.0, -1.18e-05, 0.0, 1.0, -1.18e-05, 0.0, 1.0, -1.18e-05, 0.0, 1.0, 1.18e-05, 0.0, 1.0, 1.18e-05, 0.0, 1.0, 1.18e-05, 0.0, 1.0, 1.18e-05, 0.0, 1.0, 0.0, 0.0, 1.0, 0.0, 0.0, 1.0, 0.0, 0.0, 1.0, 0.0, 0.0, 1.0, -0.72, -0.1436, 0.679, -0.72, -0.1436, 0.679, -0.72, -0.1436, 0.679, -0.72, -0.1436, 0.679, 0.7188, -0.4798, -0.5031, 0.7188, -0.4798, -0.5031, 0.7188, -0.4798, -0.5031, 0.7188, -0.4798, -0.5031, 0.4076, 0.6106, 0.679, 0.4076, 0.6106, 0.679, 0.4076, 0.6106, 0.679, 0.4076, 0.6106, 0.679, -0.06906, 0.3463, 0.9356, -0.06906, 0.3463, 0.9356, -0.06906, 0.3463, 0.9356, -0.06906, 0.3463, 0.9356, 0.8476, 0.169, -0.5031, 0.8476, 0.169, -0.5031, 0.8476, 0.169, -0.5031, 0.8476, 0.169, -0.5031, 0.0, 0.0, 1.0, 0.0, 0.0, 1.0, 0.0, 0.0, 1.0, 0.0, 0.0, 1.0, 0.0, 0.0, 1.0, 0.0, 0.0, 1.0, 0.0, 0.0, 1.0, 0.0, 0.0, 1.0, 0.0, 0.0, 1.0, 0.0, 0.0, 1.0, 0.0, 0.0, 1.0, 0.0, 0.0, 1.0, 0.0, 0.0, 1.0, 0.0, 0.0, 1.0, 0.0, 0.0, 1.0, 0.0, 0.0, 1.0, 0.0, 0.0, 1.0, 0.0, 0.0, 1.0, 0.0, 0.0, 1.0, 0.0, 0.0, 1.0, 0.0, 0.0, 1.0, 0.0, 0.0, 1.0, 0.0, 0.0, 1.0, 0.0, 0.0, 1.0, 0.0, 0.0, 1.0, 0.0, 0.0, 1.0, 0.0, 0.0, 1.0, 0.0, 0.0, 1.0, 0.0, 0.0, 1.0, 0.0, 0.0, 1.0, 0.0, 0.0, 1.0, 0.0, 0.0, 1.0, 0.1436, -0.72, 0.679, 0.1436, -0.72, 0.679, 0.1436, -0.72, 0.679, 0.1436, -0.72, 0.679, 0.6106, -0.4076, 0.679, 0.6106, -0.4076, 0.679, 0.6106, -0.4076, 0.679, 0.6106, -0.4076, 0.679, -0.4076, -0.6106, 0.679, -0.4076, -0.6106, 0.679, -0.4076, -0.6106, 0.679, -0.4076, -0.6106, 0.679, -0.7188, 0.4798, -0.5031, -0.7188, 0.4798, -0.5031, -0.7188, 0.4798, -0.5031, -0.7188, 0.4798, -0.5031, 0.169, -0.8476, -0.5031, 0.169, -0.8476, -0.5031, 0.169, -0.8476, -0.5031, 0.169, -0.8476, -0.5031, -0.6106, 0.4076, 0.679, -0.6106, 0.4076, 0.679, -0.6106, 0.4076, 0.679, -0.6106, 0.4076, 0.679, -0.8476, -0.169, -0.5031, -0.8476, -0.169, -0.5031, -0.8476, -0.169, -0.5031, -0.8476, -0.169, -0.5031, -0.4798, -0.7188, -0.5031, -0.4798, -0.7188, -0.5031, -0.4798, -0.7188, -0.5031, -0.4798, -0.7188, -0.5031, 0.4798, 0.7188, -0.5031, 0.4798, 0.7188, -0.5031, 0.4798, 0.7188, -0.5031, 0.4798, 0.7188, -0.5031, -0.196, -0.2937, 0.9356, -0.196, -0.2937, 0.9356, -0.196, -0.2937, 0.9356, -0.196, -0.2937, 0.9356, -0.3463, -0.06906, 0.9356, -0.3463, -0.06906, 0.9356, -0.3463, -0.06906, 0.9356, -0.3463, -0.06906, 0.9356, -0.169, 0.8476, -0.5031, -0.169, 0.8476, -0.5031, -0.169, 0.8476, -0.5031, -0.169, 0.8476, -0.5031, 0.2937, -0.196, 0.9356, 0.2937, -0.196, 0.9356, 0.2937, -0.196, 0.9356, 0.2937, -0.196, 0.9356, 0.06906, -0.3463, 0.9356, 0.06906, -0.3463, 0.9356, 0.06906, -0.3463, 0.9356, 0.06906, -0.3463, 0.9356, -0.2937, 0.196, 0.9356, -0.2937, 0.196, 0.9356, -0.2937, 0.196, 0.9356, -0.2937, 0.196, 0.9356, 0.196, 0.2937, 0.9356, 0.196, 0.2937, 0.9356, 0.196, 0.2937, 0.9356, 0.196, 0.2937, 0.9356, 0.3463, 0.06906, 0.9356, 0.3463, 0.06906, 0.9356, 0.3463, 0.06906, 0.9356, 0.3463, 0.06906, 0.9356, 0.72, 0.1436, 0.679, 0.72, 0.1436, 0.679, 0.72, 0.1436, 0.679, 0.72, 0.1436, 0.679, -0.1436, 0.72, 0.679, -0.1436, 0.72, 0.679, -0.1436, 0.72, 0.679, -0.1436, 0.72, 0.679, -0.5335, -0.7994, -0.2762, -0.5335, -0.7994, -0.2762, -0.5335, -0.7994, -0.2762, -0.5335, -0.7994, -0.2762, 0.188, -0.9425, -0.2762, 0.188, -0.9425, -0.2762, 0.188, -0.9425, -0.2762, 0.188, -0.9425, -0.2762, 0.9425, 0.188, -0.2762, 0.9425, 0.188, -0.2762, 0.9425, 0.188, -0.2762, 0.9425, 0.188, -0.2762, -0.7994, 0.5335, -0.2762, -0.7994, 0.5335, -0.2762, -0.7994, 0.5335, -0.2762, -0.7994, 0.5335, -0.2762, 0.7994, -0.5335, -0.2762, 0.7994, -0.5335, -0.2762, 0.7994, -0.5335, -0.2762, 0.7994, -0.5335, -0.2762, -0.188, 0.9425, -0.2762, -0.188, 0.9425, -0.2762, -0.188, 0.9425, -0.2762, -0.188, 0.9425, -0.2762, 0.5335, 0.7994, -0.2762, 0.5335, 0.7994, -0.2762, 0.5335, 0.7994, -0.2762, 0.5335, 0.7994, -0.2762, -0.9425, -0.188, -0.2762, -0.9425, -0.188, -0.2762, -0.9425, -0.188, -0.2762, -0.9425, -0.188, -0.2762, 0.8318, -0.5551, 0.0, 0.8318, -0.5551, 0.0, 0.8318, -0.5551, 0.0, 0.8318, -0.5551, 0.0, -0.8318, 0.5551, 0.0, -0.8318, 0.5551, 0.0, -0.8318, 0.5551, 0.0, 0.5551, 0.8318, 4.777e-05, -0.5551, -0.8318, 0.0, -0.5551, -0.8318, 0.0, -0.5551, -0.8318, 0.0, -0.5551, -0.8318, 0.0, -0.9807, -0.1956, 4.8e-05, -0.1956, 0.9807, 0.0, -0.1956, 0.9807, 0.0, 0.9807, 0.1956, 4.777e-05, -0.9807, -0.1956, 0.0, -0.9807, -0.1956, 0.0, -0.9807, -0.1956, 0.0, -0.9807, -0.1956, 0.0, 0.1956, -0.9807, 0.0, 0.1956, -0.9807, 0.0, 0.1956, -0.9807, 0.0, 0.1956, -0.9807, 0.0, -0.8318, 0.5551, 4.8e-05, 0.5551, 0.8318, 0.0, 0.5551, 0.8318, 0.0, 0.5551, 0.8318, 0.0, 0.9807, 0.1956, 0.0, 0.9807, 0.1956, 0.0, 0.9807, 0.1956, 0.0, 0.9807, 0.1956, 0.0, 0.9807, 0.1956, 0.0, 0.9807, 0.1956, 0.0, 0.9807, 0.1956, 0.0, 0.9807, 0.1956, 0.0, 2.708e-07, 0.0, -1.0, 2.708e-07, 0.0, -1.0, 2.708e-07, 0.0, -1.0, 2.708e-07, 0.0, -1.0, 0.5551, 0.8318, 0.0, 0.5551, 0.8318, 0.0, 0.5551, 0.8318, 0.0, 0.5551, 0.8318, 0.0, -7.698e-07, 0.0, -1.0, -7.698e-07, 0.0, -1.0, -7.698e-07, 0.0, -1.0, -7.698e-07, 0.0, -1.0, 0.1956, -0.9807, 0.0, 0.1956, -0.9807, 0.0, 0.1956, -0.9807, 0.0, 0.1956, -0.9807, 0.0, 3.048e-06, 0.0, 1.0, 3.048e-06, 0.0, 1.0, 3.048e-06, 0.0, 1.0, 3.048e-06, 0.0, 1.0, -0.9807, -0.1956, 0.0, -0.9807, -0.1956, 0.0, -0.9807, -0.1956, 0.0, -0.9807, -0.1956, 0.0, 8.812e-06, 0.0, 1.0, 8.812e-06, 0.0, 1.0, 8.812e-06, 0.0, 1.0, 8.812e-06, 0.0, 1.0, -0.1956, 0.9807, 0.0, -0.1956, 0.9807, 0.0, -0.1956, 0.9807, 0.0, -0.1956, 0.9807, 0.0, -4.145e-06, 0.0, -1.0, -4.145e-06, 0.0, -1.0, -4.145e-06, 0.0, -1.0, -4.145e-06, 0.0, -1.0, -0.5551, -0.8318, 0.0, -0.5551, -0.8318, 0.0, -0.5551, -0.8318, 0.0, -0.5551, -0.8318, 0.0, 4.896e-06, 0.0, -1.0, 4.896e-06, 0.0, -1.0, 4.896e-06, 0.0, -1.0, 4.896e-06, 0.0, -1.0, -0.8318, 0.5551, 0.0, -0.8318, 0.5551, 0.0, -0.8318, 0.5551, 0.0, -0.8318, 0.5551, 0.0, 1.094e-06, 0.0, 1.0, 1.094e-06, 0.0, 1.0, 1.094e-06, 0.0, 1.0, 1.094e-06, 0.0, 1.0, 0.8318, -0.5551, 0.0, 0.8318, -0.5551, 0.0, 0.8318, -0.5551, 0.0, 0.8318, -0.5551, 0.0, 0.0, 0.0, 1.0, 0.0, 0.0, 1.0, 0.0, 0.0, 1.0, 0.0, 0.0, 1.0, 0.9051, 0.4252, 0.0, 0.9051, 0.4252, 0.0, 0.9051, 0.4252, 0.0, 0.9051, 0.4252, 0.0, 0.2726, 0.9621, 0.0, 0.9621, -0.2726, 0.0, 0.2726, 0.9621, 0.0, 0.2726, 0.9621, 0.0, 0.08438, -0.9964, 0.0, 0.08438, -0.9964, 0.0, 0.08438, -0.9964, 0.0, 0.08438, -0.9964, 0.0, -0.9051, -0.4252, 0.0, -0.9051, -0.4252, 0.0, -0.9051, -0.4252, 0.0, -0.9051, -0.4252, 0.0, -0.08438, 0.9964, 0.0, 0.9964, 0.08438, 0.0, -0.9964, -0.08438, 4.371e-08, -0.08438, 0.9964, 0.0, -0.2726, -0.9621, 0.0, -0.2726, -0.9621, 0.0, -0.2726, -0.9621, 0.0, -0.2726, -0.9621, 0.0, -0.5367, 0.8438, 0.0, -0.5367, 0.8438, 0.0, -0.8438, -0.5367, 4.371e-08, -0.5367, 0.8438, 0.0, 0.5367, -0.8438, 0.0, 0.5367, -0.8438, 0.0, 0.5367, -0.8438, 0.0, 0.5367, -0.8438, 0.0, -1.403e-06, 0.0, 1.0, -1.403e-06, 0.0, 1.0, -1.403e-06, 0.0, 1.0, -1.403e-06, 0.0, 1.0, -2.212e-06, 0.0, -1.0, -2.212e-06, 0.0, -1.0, -2.212e-06, 0.0, -1.0, -2.212e-06, 0.0, -1.0, 5.242e-06, 0.0, 1.0, 5.242e-06, 0.0, 1.0, 5.242e-06, 0.0, 1.0, 5.242e-06, 0.0, 1.0, 0.0, 0.0, -1.0, 0.0, 0.0, -1.0, 0.0, 0.0, -1.0, 0.0, 0.0, -1.0, 1.403e-06, 0.0, 1.0, 1.403e-06, 0.0, 1.0, 1.403e-06, 0.0, 1.0, 1.403e-06, 0.0, 1.0, 0.0, 0.0, 1.0, 0.0, 0.0, 1.0, 0.0, 0.0, 1.0, 0.0, 0.0, 1.0, -1.52e-07, 0.0, -1.0, -1.52e-07, 0.0, -1.0, -1.52e-07, 0.0, -1.0, -1.52e-07, 0.0, -1.0, 1.52e-07, 0.0, -1.0, 1.52e-07, 0.0, -1.0, 1.52e-07, 0.0, -1.0, 1.52e-07, 0.0, -1.0, -9.717e-07, 0.0, 1.0, -9.717e-07, 0.0, 1.0, -9.717e-07, 0.0, 1.0, -9.717e-07, 0.0, 1.0, -9.717e-07, 0.0, 1.0, -9.717e-07, 0.0, 1.0, -9.717e-07, 0.0, 1.0, -9.717e-07, 0.0, 1.0])] * 3)])

# ---- objects
ob_lpking = bpy.data.objects.new('LPKing', me_sphere)

# ---- transforms, parenting, visibility, modifiers, constraints
ob_lpking.location = (0.0, 0.0, 0.0)
ob_lpking.lineart.crease_threshold = 0.0

# ---- collection membership
col_collection_1.objects.link(ob_lpking)

# ---- scene / render settings (as saved in the file)
scene.frame_start = 1; scene.frame_end = 250; scene.frame_set(1)
scene.render.engine = 'BLENDER_EEVEE_NEXT'
scene.render.resolution_percentage = 50
scene.render.dither_intensity = 0.0
scene.cycles.use_denoising = False
scene.cycles.samples = 128
scene.cycles.sampling_pattern = 'TABULATED_SOBOL'
scene.cycles.use_adaptive_sampling = False
scene.cycles.use_light_tree = False
scene.cycles.blur_glossy = 0.0
scene.cycles.sample_clamp_indirect = 0.0
scene.view_settings.view_transform = 'Standard'
bpy.context.view_layer.update()

# ---- added for rendering (the .blend has no active camera and no usable light): camera, sun + grey world if the file has none
cam_auto = bpy.data.cameras.new('AutoCamera')
cam_auto.lens = 50.0
cam_auto.sensor_width = 36.0
cam_auto.clip_end = 1000.0
ob_auto_camera = bpy.data.objects.new('AutoCamera', cam_auto)
scene.collection.objects.link(ob_auto_camera)
ob_auto_camera.location = (9.5654, -11.4791, 12.0245)
ob_auto_camera.rotation_euler = (1.09748, -7.21219e-08, 0.694738)
scene.camera = ob_auto_camera
light_auto_sun = bpy.data.lights.new('AutoSun', 'SUN')
light_auto_sun.energy = 3.0
light_auto_sun.angle = 0.0523599
ob_auto_sun = bpy.data.objects.new('AutoSun', light_auto_sun)
scene.collection.objects.link(ob_auto_sun)
ob_auto_sun.rotation_euler = (0.872665, 0.174533, 0.523599)
if scene.world is None:
    world_auto = bpy.data.worlds.new('AutoWorld')
    world_auto.color = (0.3, 0.3, 0.3)
    scene.world = world_auto
bpy.context.view_layer.update()
